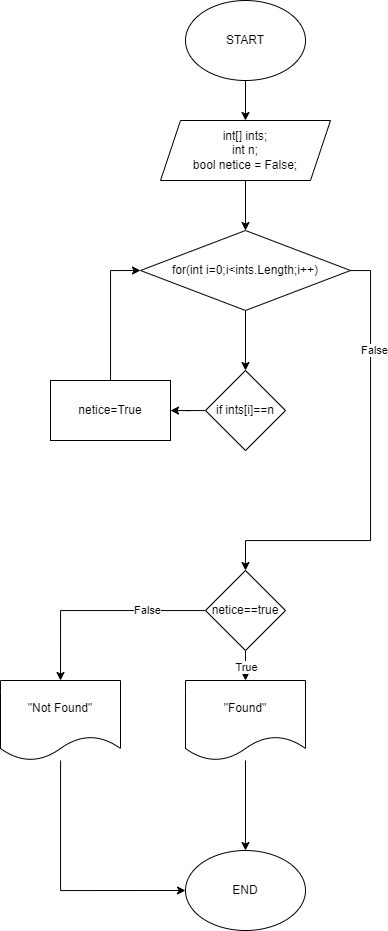

The diagram above was exported from draw.io. Its source (the exported page's mxGraphModel, read from the mxfile embedded in the PNG):
<mxGraphModel dx="1235" dy="655" grid="1" gridSize="10" guides="1" tooltips="1" connect="1" arrows="1" fold="1" page="1" pageScale="1" pageWidth="850" pageHeight="1100" math="0" shadow="0">
  <root>
    <mxCell id="0" />
    <mxCell id="1" parent="0" />
    <mxCell id="YIhzFpR-38G1o0PuN3Df-3" value="" style="edgeStyle=orthogonalEdgeStyle;rounded=0;orthogonalLoop=1;jettySize=auto;html=1;" edge="1" parent="1" source="YIhzFpR-38G1o0PuN3Df-1" target="YIhzFpR-38G1o0PuN3Df-2">
      <mxGeometry relative="1" as="geometry" />
    </mxCell>
    <mxCell id="YIhzFpR-38G1o0PuN3Df-1" value="START" style="ellipse;whiteSpace=wrap;html=1;" vertex="1" parent="1">
      <mxGeometry x="365" width="120" height="80" as="geometry" />
    </mxCell>
    <mxCell id="YIhzFpR-38G1o0PuN3Df-5" value="" style="edgeStyle=orthogonalEdgeStyle;rounded=0;orthogonalLoop=1;jettySize=auto;html=1;" edge="1" parent="1" source="YIhzFpR-38G1o0PuN3Df-2" target="YIhzFpR-38G1o0PuN3Df-4">
      <mxGeometry relative="1" as="geometry" />
    </mxCell>
    <mxCell id="YIhzFpR-38G1o0PuN3Df-2" value="int[] ints;&lt;div&gt;int n;&lt;/div&gt;&lt;div&gt;bool netice = False;&lt;/div&gt;" style="shape=parallelogram;perimeter=parallelogramPerimeter;whiteSpace=wrap;html=1;fixedSize=1;" vertex="1" parent="1">
      <mxGeometry x="340" y="120" width="170" height="60" as="geometry" />
    </mxCell>
    <mxCell id="YIhzFpR-38G1o0PuN3Df-7" value="" style="edgeStyle=orthogonalEdgeStyle;rounded=0;orthogonalLoop=1;jettySize=auto;html=1;" edge="1" parent="1" source="YIhzFpR-38G1o0PuN3Df-4" target="YIhzFpR-38G1o0PuN3Df-6">
      <mxGeometry relative="1" as="geometry" />
    </mxCell>
    <mxCell id="YIhzFpR-38G1o0PuN3Df-13" style="edgeStyle=orthogonalEdgeStyle;rounded=0;orthogonalLoop=1;jettySize=auto;html=1;" edge="1" parent="1" source="YIhzFpR-38G1o0PuN3Df-4" target="YIhzFpR-38G1o0PuN3Df-12">
      <mxGeometry relative="1" as="geometry">
        <Array as="points">
          <mxPoint x="550" y="270" />
          <mxPoint x="550" y="540" />
          <mxPoint x="425" y="540" />
        </Array>
      </mxGeometry>
    </mxCell>
    <mxCell id="YIhzFpR-38G1o0PuN3Df-23" value="False" style="edgeLabel;html=1;align=center;verticalAlign=middle;resizable=0;points=[];" vertex="1" connectable="0" parent="YIhzFpR-38G1o0PuN3Df-13">
      <mxGeometry x="-0.5506" y="3" relative="1" as="geometry">
        <mxPoint as="offset" />
      </mxGeometry>
    </mxCell>
    <mxCell id="YIhzFpR-38G1o0PuN3Df-4" value="for(int i=0;i&amp;lt;ints.Length;i++)" style="rhombus;whiteSpace=wrap;html=1;" vertex="1" parent="1">
      <mxGeometry x="320" y="230" width="210" height="80" as="geometry" />
    </mxCell>
    <mxCell id="YIhzFpR-38G1o0PuN3Df-25" value="" style="edgeStyle=orthogonalEdgeStyle;rounded=0;orthogonalLoop=1;jettySize=auto;html=1;" edge="1" parent="1" source="YIhzFpR-38G1o0PuN3Df-6" target="YIhzFpR-38G1o0PuN3Df-24">
      <mxGeometry relative="1" as="geometry" />
    </mxCell>
    <mxCell id="YIhzFpR-38G1o0PuN3Df-6" value="if ints[i]==n" style="rhombus;whiteSpace=wrap;html=1;" vertex="1" parent="1">
      <mxGeometry x="385" y="370" width="80" height="80" as="geometry" />
    </mxCell>
    <mxCell id="YIhzFpR-38G1o0PuN3Df-15" value="" style="edgeStyle=orthogonalEdgeStyle;rounded=0;orthogonalLoop=1;jettySize=auto;html=1;" edge="1" parent="1" source="YIhzFpR-38G1o0PuN3Df-12" target="YIhzFpR-38G1o0PuN3Df-14">
      <mxGeometry relative="1" as="geometry" />
    </mxCell>
    <mxCell id="YIhzFpR-38G1o0PuN3Df-18" value="True" style="edgeLabel;html=1;align=center;verticalAlign=middle;resizable=0;points=[];" vertex="1" connectable="0" parent="YIhzFpR-38G1o0PuN3Df-15">
      <mxGeometry x="-0.0571" relative="1" as="geometry">
        <mxPoint as="offset" />
      </mxGeometry>
    </mxCell>
    <mxCell id="YIhzFpR-38G1o0PuN3Df-17" style="edgeStyle=orthogonalEdgeStyle;rounded=0;orthogonalLoop=1;jettySize=auto;html=1;entryX=0.5;entryY=0;entryDx=0;entryDy=0;" edge="1" parent="1" source="YIhzFpR-38G1o0PuN3Df-12" target="YIhzFpR-38G1o0PuN3Df-16">
      <mxGeometry relative="1" as="geometry" />
    </mxCell>
    <mxCell id="YIhzFpR-38G1o0PuN3Df-19" value="False" style="edgeLabel;html=1;align=center;verticalAlign=middle;resizable=0;points=[];" vertex="1" connectable="0" parent="YIhzFpR-38G1o0PuN3Df-17">
      <mxGeometry x="-0.4494" y="-1" relative="1" as="geometry">
        <mxPoint as="offset" />
      </mxGeometry>
    </mxCell>
    <mxCell id="YIhzFpR-38G1o0PuN3Df-12" value="netice==true" style="rhombus;whiteSpace=wrap;html=1;" vertex="1" parent="1">
      <mxGeometry x="385" y="570" width="80" height="80" as="geometry" />
    </mxCell>
    <mxCell id="YIhzFpR-38G1o0PuN3Df-22" style="edgeStyle=orthogonalEdgeStyle;rounded=0;orthogonalLoop=1;jettySize=auto;html=1;" edge="1" parent="1" source="YIhzFpR-38G1o0PuN3Df-14" target="YIhzFpR-38G1o0PuN3Df-20">
      <mxGeometry relative="1" as="geometry" />
    </mxCell>
    <mxCell id="YIhzFpR-38G1o0PuN3Df-14" value="&quot;Found&quot;" style="shape=document;whiteSpace=wrap;html=1;boundedLbl=1;" vertex="1" parent="1">
      <mxGeometry x="365" y="680" width="120" height="80" as="geometry" />
    </mxCell>
    <mxCell id="YIhzFpR-38G1o0PuN3Df-21" style="edgeStyle=orthogonalEdgeStyle;rounded=0;orthogonalLoop=1;jettySize=auto;html=1;entryX=0;entryY=0.5;entryDx=0;entryDy=0;" edge="1" parent="1" source="YIhzFpR-38G1o0PuN3Df-16" target="YIhzFpR-38G1o0PuN3Df-20">
      <mxGeometry relative="1" as="geometry">
        <Array as="points">
          <mxPoint x="240" y="890" />
        </Array>
      </mxGeometry>
    </mxCell>
    <mxCell id="YIhzFpR-38G1o0PuN3Df-16" value="&quot;Not Found&quot;" style="shape=document;whiteSpace=wrap;html=1;boundedLbl=1;" vertex="1" parent="1">
      <mxGeometry x="180" y="680" width="120" height="80" as="geometry" />
    </mxCell>
    <mxCell id="YIhzFpR-38G1o0PuN3Df-20" value="END" style="ellipse;whiteSpace=wrap;html=1;" vertex="1" parent="1">
      <mxGeometry x="365" y="850" width="120" height="80" as="geometry" />
    </mxCell>
    <mxCell id="YIhzFpR-38G1o0PuN3Df-27" style="edgeStyle=orthogonalEdgeStyle;rounded=0;orthogonalLoop=1;jettySize=auto;html=1;entryX=0;entryY=0.5;entryDx=0;entryDy=0;" edge="1" parent="1" source="YIhzFpR-38G1o0PuN3Df-24" target="YIhzFpR-38G1o0PuN3Df-4">
      <mxGeometry relative="1" as="geometry" />
    </mxCell>
    <mxCell id="YIhzFpR-38G1o0PuN3Df-24" value="netice=True" style="rounded=0;whiteSpace=wrap;html=1;" vertex="1" parent="1">
      <mxGeometry x="230" y="380" width="120" height="60" as="geometry" />
    </mxCell>
  </root>
</mxGraphModel>